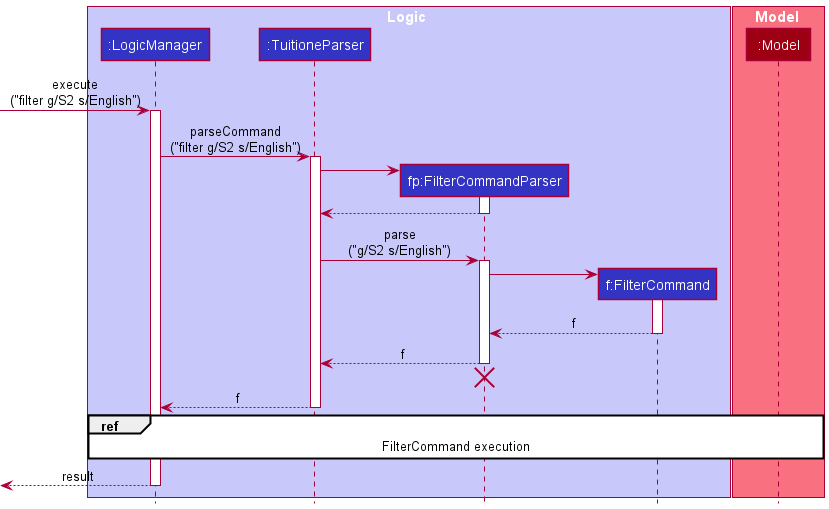

The diagram above was rendered by PlantUML. Its source (embedded in the PNG):
@startuml
!include style.puml

box Logic LOGIC_COLOR_T1
participant ":LogicManager" as LogicManager LOGIC_COLOR
participant ":TuitioneParser" as TuitioneParser LOGIC_COLOR
participant "fp:FilterCommandParser" as FilterCommandParser LOGIC_COLOR
participant "f:FilterCommand" as FilterCommand LOGIC_COLOR
end box

box Model MODEL_COLOR_T1
participant ":Model" as Model MODEL_COLOR
end box

[-> LogicManager : execute\n("filter g/S2 s/English")
activate LogicManager

LogicManager -> TuitioneParser : parseCommand\n("filter g/S2 s/English")
activate TuitioneParser

create FilterCommandParser
TuitioneParser -> FilterCommandParser
activate FilterCommandParser

FilterCommandParser --> TuitioneParser
deactivate FilterCommandParser

TuitioneParser -> FilterCommandParser : parse\n("g/S2 s/English")
activate FilterCommandParser

create FilterCommand
FilterCommandParser -> FilterCommand
activate FilterCommand

FilterCommand --> FilterCommandParser : f
deactivate FilterCommand

FilterCommandParser --> TuitioneParser : f
deactivate FilterCommandParser

FilterCommandParser -[hidden]-> TuitioneParser
destroy FilterCommandParser

TuitioneParser --> LogicManager : f
deactivate TuitioneParser

ref over LogicManager, Model : FilterCommand execution

[<--LogicManager : result
deactivate LogicManager
@enduml